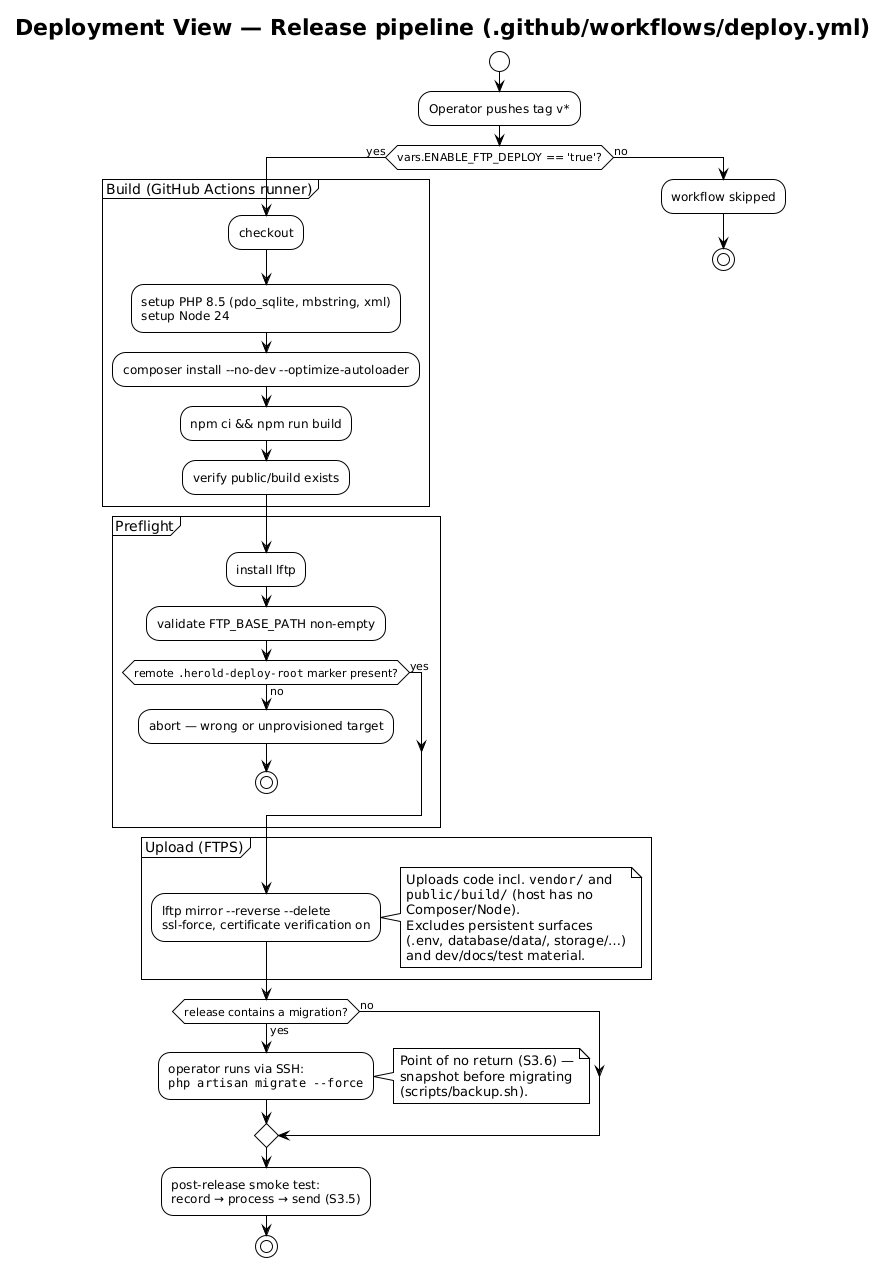

The diagram above was rendered by PlantUML. Its source (embedded in the PNG):
@startuml a07-release-pipeline
!theme plain

title Deployment View — Release pipeline (.github/workflows/deploy.yml)

start
:Operator pushes tag ""v*"";
if (vars.ENABLE_FTP_DEPLOY == 'true'?) then (yes)
  partition "Build (GitHub Actions runner)" {
    :checkout;
    :setup PHP 8.5 (pdo_sqlite, mbstring, xml)
    setup Node 24;
    :composer install ~-~-no-dev ~-~-optimize-autoloader;
    :npm ci && npm run build;
    :verify public/build exists;
  }
  partition "Preflight" {
    :install lftp;
    :validate FTP_BASE_PATH non-empty;
    if (remote "".herold-deploy-root"" marker present?) then (yes)
    else (no)
      :abort — wrong or unprovisioned target;
      stop
    endif
  }
  partition "Upload (FTPS)" {
    :lftp mirror ~-~-reverse ~-~-delete
    ssl-force, certificate verification on;
    note right
      Uploads code incl. ""vendor/"" and
      ""public/build/"" (host has no
      Composer/Node).
      Excludes persistent surfaces
      (.env, database/data/, storage/…)
      and dev/docs/test material.
    end note
  }
  if (release contains a migration?) then (yes)
    :operator runs via SSH:
    ""php artisan migrate --force"";
    note right
      Point of no return (S3.6) —
      snapshot before migrating
      (scripts/backup.sh).
    end note
  else (no)
  endif
  :post-release smoke test:
  record → process → send (S3.5);
  stop
else (no)
  :workflow skipped;
  stop
endif

@enduml